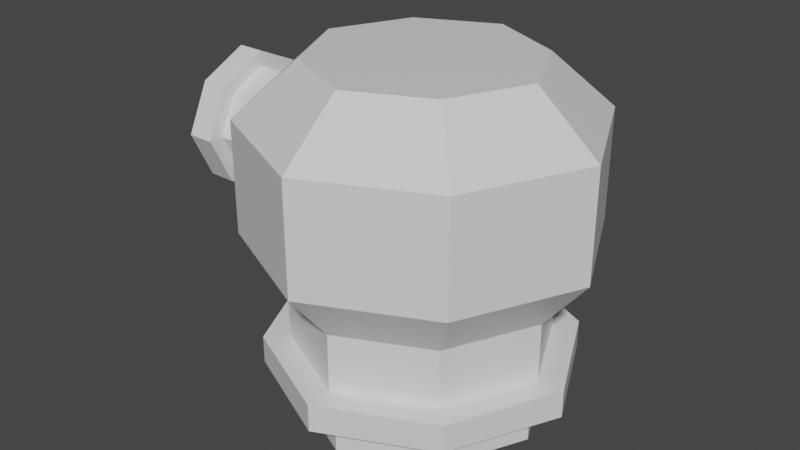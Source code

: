 # Source: turretBase.blend  (saved by Blender 2.81.16; exported with 4.5.12 LTS)
import bpy
from mathutils import Matrix  # noqa: F401  (used for matrix-valued properties, if any)

bpy.ops.wm.read_factory_settings(use_empty=True)
scene = bpy.context.scene
scene.name = 'Scene'

# ---- collections
col_collection = bpy.data.collections.new('Collection'); scene.collection.children.link(col_collection)

# ---- materials (node trees are filled in below, after node groups)
mat_material = bpy.data.materials.new('Material')
mat_material.alpha_threshold = 0.0
mat_material.use_transparent_shadow = False
mat_material.line_color = (0.0, 0.0, 0.0, 1.0)

# ---- material node trees
mat_material.use_nodes = True; mat_material.node_tree.nodes.clear()
_N = mat_material.node_tree.nodes; _L = mat_material.node_tree.links
n0 = _N.new('ShaderNodeOutputMaterial'); n0.name = 'Material Output'; n0.location = (300, 300)
n1 = _N.new('ShaderNodeBsdfPrincipled'); n1.name = 'Principled BSDF'; n1.location = (10, 300)
n1.distribution = 'GGX'
n1.subsurface_method = 'BURLEY'
n1.inputs[2].default_value = 0.4
n1.inputs[3].default_value = 1.45
n1.inputs[27].default_value = (0.0, 0.0, 0.0, 1.0)
n1.inputs[28].default_value = 1.0
_L.new(n1.outputs[0], n0.inputs[0])
n0.is_active_output = True

# ---- world
world_world = bpy.data.worlds.new('World'); scene.world = world_world
world_world.use_nodes = True; world_world.node_tree.nodes.clear()
_N = world_world.node_tree.nodes; _L = world_world.node_tree.links
n0 = _N.new('ShaderNodeOutputWorld'); n0.name = 'World Output'; n0.location = (300, 300)
n1 = _N.new('ShaderNodeBackground'); n1.name = 'Background'; n1.location = (10, 300)
n1.inputs[0].default_value = (0.05088, 0.05088, 0.05088, 1.0)
_L.new(n1.outputs[0], n0.inputs[0])
n0.is_active_output = True
world_world.color = (0.05088, 0.05088, 0.05088)
world_world.use_sun_shadow = False
world_world.sun_shadow_jitter_overblur = 0.0

# ---- meshes
me_cube = bpy.data.meshes.new('Cube')
me_cube.from_pydata([(0.404, 0.404, 0.1758), (0.404, 0.404, -0.02055), (0.404, -0.404, 0.1758), (0.404, -0.404, -0.02055), (-0.404, 0.404, 0.1758), (-0.404, 0.404, -0.02055), (-0.404, -0.404, 0.1758), (-0.404, -0.404, -0.02055), (-0.5947, 0.0, -0.02055), (0.0, 0.5947, -0.02055), (0.0, -0.5947, 0.1758), (0.5947, 0.0, 0.1758), (0.0, -0.5947, -0.02055), (-0.5947, 0.0, 0.1758), (0.0, 0.5947, 0.1758), (0.5947, 0.0, -0.02055), (0.0, 0.0, -0.02055), (0.0, -0.7539, 0.1758), (-0.5121, -0.5121, 0.1758), (0.7539, 0.0, 0.1758), (0.5121, -0.5121, 0.1758), (-0.7539, 0.0, 0.1758), (-0.5121, 0.5121, 0.1758), (0.0, 0.7539, 0.1758), (0.5121, 0.5121, 0.1758), (2.98e-08, -0.6257, 0.3084), (0.0, -0.7539, 0.3084), (-0.5121, -0.5121, 0.3084), (0.7539, 0.0, 0.3084), (0.5121, -0.5121, 0.3084), (-0.7539, 0.0, 0.3084), (-0.5121, 0.5121, 0.3084), (0.0, 0.7539, 0.3084), (0.5121, 0.5121, 0.3084), (-0.9715, 0.1872, 1.263), (-0.425, -0.425, 0.3084), (0.6257, -2.98e-08, 0.3084), (0.425, -0.425, 0.3084), (-0.6257, 1.127e-09, 0.3084), (-0.425, 0.425, 0.3084), (0.0, 0.6257, 0.3084), (0.425, 0.425, 0.3084), (4.074e-08, -0.8324, 0.84), (-0.7751, 0.1872, 1.263), (-0.9715, -0.1809, 1.263), (-0.7751, -0.1809, 1.263), (-0.9715, 0.1872, 0.8951), (-0.7751, 0.1872, 0.8951), (-0.9715, -0.1809, 0.8951), (-0.7751, -0.1809, 0.8951), (-0.7751, 0.003102, 0.8082), (-0.7751, 0.2741, 1.079), (-0.9715, -0.2678, 1.079), (-0.9715, 0.003102, 1.35), (-0.7751, -0.2678, 1.079), (-0.9715, 0.003102, 0.8082), (-0.9715, 0.2741, 1.079), (-0.7751, 0.003102, 1.35), (-0.7751, 0.003102, 1.079), (-0.9715, -0.3404, 1.079), (-0.9715, -0.2302, 0.8458), (-0.9715, 0.003102, 1.423), (-0.9715, -0.2302, 1.312), (-0.9715, 0.003102, 0.7356), (-0.9715, 0.2364, 0.8458), (-0.9715, 0.3466, 1.079), (-0.9715, 0.2364, 1.312), (-1.104, -0.2132, 1.079), (-1.104, -0.3404, 1.079), (-1.104, -0.2302, 0.8458), (-1.104, 0.003102, 1.423), (-1.104, -0.2302, 1.312), (-1.104, 0.003102, 0.7356), (-1.104, 0.2364, 0.8458), (-1.104, 0.3466, 1.079), (-1.104, 0.2364, 1.312), (-1.104, -0.1438, 0.9322), (-1.104, 0.003102, 1.295), (-1.104, -0.1438, 1.226), (-1.104, 0.003102, 0.8628), (-1.104, 0.1501, 0.9322), (-1.104, 0.2194, 1.079), (-1.104, 0.1501, 1.226), (2.98e-08, -0.6257, 0.5854), (-0.425, -0.425, 0.5854), (0.6257, -2.98e-08, 0.5854), (0.425, -0.425, 0.5854), (-0.6257, 1.127e-09, 0.5854), (-0.425, 0.425, 0.5854), (0.0, 0.6257, 0.5854), (0.425, 0.425, 0.5854), (4.074e-08, -0.8324, 1.361), (-0.5654, -0.5654, 0.84), (0.8324, -3.855e-08, 0.84), (0.5654, -0.5654, 0.84), (-0.8324, 2.593e-09, 0.84), (-0.5654, 0.5654, 0.84), (1.094e-09, 0.8324, 0.84), (0.5654, 0.5654, 0.84), (2.787e-08, -0.5366, 1.613), (-0.5654, -0.5654, 1.361), (0.8324, -3.855e-08, 1.361), (0.5654, -0.5654, 1.361), (-0.8324, 2.593e-09, 1.361), (-0.5654, 0.5654, 1.361), (1.094e-09, 0.8324, 1.361), (0.5654, 0.5654, 1.361), (-0.3645, -0.3645, 1.613), (0.5366, -2.167e-08, 1.613), (0.3645, -0.3645, 1.613), (-0.5366, 4.856e-09, 1.613), (-0.3645, 0.3645, 1.613), (2.314e-09, 0.5366, 1.613), (0.3645, 0.3645, 1.613), (2.787e-08, -2.167e-08, 1.613), (-0.8765, -0.2132, 1.079), (-0.8765, -0.1438, 0.9322), (-0.8765, 0.003102, 1.295), (-0.8765, -0.1438, 1.226), (-0.8765, 0.003102, 0.8628), (-0.8765, 0.1501, 0.9322), (-0.8765, 0.2194, 1.079), (-0.8765, 0.1501, 1.226), (-0.8765, 0.003102, 1.079)], [], [(10, 2, 20, 17), (12, 10, 6, 7), (8, 13, 4, 5), (16, 15, 3, 12), (15, 11, 2, 3), (9, 14, 0, 1), (5, 4, 14, 9), (1, 0, 11, 15), (8, 16, 12, 7), (5, 9, 16, 8), (9, 1, 15, 16), (7, 6, 13, 8), (3, 2, 10, 12), (2, 11, 19, 20), (14, 4, 22, 23), (4, 13, 21, 22), (18, 17, 26, 27), (22, 21, 30, 31), (17, 20, 29, 26), (21, 18, 27, 30), (0, 14, 23, 24), (13, 6, 18, 21), (6, 10, 17, 18), (11, 0, 24, 19), (30, 27, 35, 38), (29, 28, 36, 37), (33, 32, 40, 41), (28, 33, 41, 36), (23, 22, 31, 32), (19, 24, 33, 28), (24, 23, 32, 33), (20, 19, 28, 29), (41, 40, 89, 90), (36, 41, 90, 85), (40, 39, 88, 89), (35, 25, 83, 84), (26, 29, 37, 25), (31, 30, 38, 39), (27, 26, 25, 35), (32, 31, 39, 40), (52, 44, 62, 59), (54, 52, 48, 49), (50, 55, 46, 47), (58, 57, 45, 54), (57, 53, 44, 45), (51, 56, 34, 43), (47, 46, 56, 51), (43, 34, 53, 57), (50, 58, 54, 49), (47, 51, 58, 50), (51, 43, 57, 58), (49, 48, 55, 50), (45, 44, 52, 54), (44, 53, 61, 62), (56, 46, 64, 65), (46, 55, 63, 64), (60, 59, 68, 69), (64, 63, 72, 73), (59, 62, 71, 68), (63, 60, 69, 72), (34, 56, 65, 66), (55, 48, 60, 63), (48, 52, 59, 60), (53, 34, 66, 61), (72, 69, 76, 79), (71, 70, 77, 78), (75, 74, 81, 82), (70, 75, 82, 77), (65, 64, 73, 74), (61, 66, 75, 70), (66, 65, 74, 75), (62, 61, 70, 71), (76, 67, 115, 116), (80, 79, 119, 120), (67, 78, 118, 115), (79, 76, 116, 119), (68, 71, 78, 67), (73, 72, 79, 80), (69, 68, 67, 76), (74, 73, 80, 81), (83, 86, 94, 42), (87, 84, 92, 95), (86, 85, 93, 94), (90, 89, 97, 98), (37, 36, 85, 86), (38, 35, 84, 87), (25, 37, 86, 83), (39, 38, 87, 88), (94, 93, 101, 102), (98, 97, 105, 106), (93, 98, 106, 101), (97, 96, 104, 105), (88, 87, 95, 96), (84, 83, 42, 92), (89, 88, 96, 97), (85, 90, 98, 93), (105, 104, 111, 112), (100, 91, 99, 107), (104, 103, 110, 111), (91, 102, 109, 99), (95, 92, 100, 103), (42, 94, 102, 91), (96, 95, 103, 104), (92, 42, 91, 100), (114, 110, 107, 99), (108, 114, 99, 109), (113, 112, 114, 108), (112, 111, 110, 114), (101, 106, 113, 108), (106, 105, 112, 113), (102, 101, 108, 109), (103, 100, 107, 110), (123, 119, 116, 115), (117, 123, 115, 118), (122, 121, 123, 117), (121, 120, 119, 123), (81, 80, 120, 121), (77, 82, 122, 117), (82, 81, 121, 122), (78, 77, 117, 118)])
_uv = me_cube.uv_layers.new(name='UVMap')
_uv.uv.foreach_set('vector', [0.625, 0.875, 0.625, 0.75, 0.625, 0.75, 0.625, 0.875, 0.375, 0.875, 0.625, 0.875, 0.625, 1.0, 0.375, 1.0, 0.375, 0.125, 0.625, 0.125, 0.625, 0.25, 0.375, 0.25, 0.25, 0.625, 0.375, 0.625, 0.375, 0.75, 0.25, 0.75, 0.375, 0.625, 0.625, 0.625, 0.625, 0.75, 0.375, 0.75, 0.375, 0.375, 0.625, 0.375, 0.625, 0.5, 0.375, 0.5, 0.375, 0.25, 0.625, 0.25, 0.625, 0.375, 0.375, 0.375, 0.375, 0.5, 0.625, 0.5, 0.625, 0.625, 0.375, 0.625, 0.125, 0.625, 0.25, 0.625, 0.25, 0.75, 0.125, 0.75, 0.125, 0.5, 0.25, 0.5, 0.25, 0.625, 0.125, 0.625, 0.25, 0.5, 0.375, 0.5, 0.375, 0.625, 0.25, 0.625, 0.375, 0.0, 0.625, 0.0, 0.625, 0.125, 0.375, 0.125, 0.375, 0.75, 0.625, 0.75, 0.625, 0.875, 0.375, 0.875, 0.625, 0.75, 0.625, 0.625, 0.625, 0.625, 0.625, 0.75, 0.625, 0.375, 0.625, 0.25, 0.625, 0.25, 0.625, 0.375, 0.625, 0.25, 0.625, 0.125, 0.625, 0.125, 0.625, 0.25, 0.625, 1.0, 0.625, 0.875, 0.625, 0.875, 0.625, 1.0, 0.625, 0.25, 0.625, 0.125, 0.625, 0.125, 0.625, 0.25, 0.625, 0.875, 0.625, 0.75, 0.625, 0.75, 0.625, 0.875, 0.625, 0.125, 0.625, 0.0, 0.625, 0.0, 0.625, 0.125, 0.625, 0.5, 0.625, 0.375, 0.625, 0.375, 0.625, 0.5, 0.625, 0.125, 0.625, 0.0, 0.625, 0.0, 0.625, 0.125, 0.625, 1.0, 0.625, 0.875, 0.625, 0.875, 0.625, 1.0, 0.625, 0.625, 0.625, 0.5, 0.625, 0.5, 0.625, 0.625, 0.625, 0.125, 0.625, 0.0, 0.625, 0.0, 0.625, 0.125, 0.625, 0.75, 0.625, 0.625, 0.625, 0.625, 0.625, 0.75, 0.625, 0.5, 0.625, 0.375, 0.625, 0.375, 0.625, 0.5, 0.625, 0.625, 0.625, 0.5, 0.625, 0.5, 0.625, 0.625, 0.625, 0.375, 0.625, 0.25, 0.625, 0.25, 0.625, 0.375, 0.625, 0.625, 0.625, 0.5, 0.625, 0.5, 0.625, 0.625, 0.625, 0.5, 0.625, 0.375, 0.625, 0.375, 0.625, 0.5, 0.625, 0.75, 0.625, 0.625, 0.625, 0.625, 0.625, 0.75, 0.625, 0.5, 0.625, 0.375, 0.625, 0.375, 0.625, 0.5, 0.625, 0.625, 0.625, 0.5, 0.625, 0.5, 0.625, 0.625, 0.625, 0.375, 0.625, 0.25, 0.625, 0.25, 0.625, 0.375, 0.625, 1.0, 0.625, 0.875, 0.625, 0.875, 0.625, 1.0, 0.625, 0.875, 0.625, 0.75, 0.625, 0.75, 0.625, 0.875, 0.625, 0.25, 0.625, 0.125, 0.625, 0.125, 0.625, 0.25, 0.625, 1.0, 0.625, 0.875, 0.625, 0.875, 0.625, 1.0, 0.625, 0.375, 0.625, 0.25, 0.625, 0.25, 0.625, 0.375, 0.625, 0.875, 0.625, 0.75, 0.625, 0.75, 0.625, 0.875, 0.375, 0.875, 0.625, 0.875, 0.625, 1.0, 0.375, 1.0, 0.375, 0.125, 0.625, 0.125, 0.625, 0.25, 0.375, 0.25, 0.25, 0.625, 0.375, 0.625, 0.375, 0.75, 0.25, 0.75, 0.375, 0.625, 0.625, 0.625, 0.625, 0.75, 0.375, 0.75, 0.375, 0.375, 0.625, 0.375, 0.625, 0.5, 0.375, 0.5, 0.375, 0.25, 0.625, 0.25, 0.625, 0.375, 0.375, 0.375, 0.375, 0.5, 0.625, 0.5, 0.625, 0.625, 0.375, 0.625, 0.125, 0.625, 0.25, 0.625, 0.25, 0.75, 0.125, 0.75, 0.125, 0.5, 0.25, 0.5, 0.25, 0.625, 0.125, 0.625, 0.25, 0.5, 0.375, 0.5, 0.375, 0.625, 0.25, 0.625, 0.375, 0.0, 0.625, 0.0, 0.625, 0.125, 0.375, 0.125, 0.375, 0.75, 0.625, 0.75, 0.625, 0.875, 0.375, 0.875, 0.625, 0.75, 0.625, 0.625, 0.625, 0.625, 0.625, 0.75, 0.625, 0.375, 0.625, 0.25, 0.625, 0.25, 0.625, 0.375, 0.625, 0.25, 0.625, 0.125, 0.625, 0.125, 0.625, 0.25, 0.625, 1.0, 0.625, 0.875, 0.625, 0.875, 0.625, 1.0, 0.625, 0.25, 0.625, 0.125, 0.625, 0.125, 0.625, 0.25, 0.625, 0.875, 0.625, 0.75, 0.625, 0.75, 0.625, 0.875, 0.625, 0.125, 0.625, 0.0, 0.625, 0.0, 0.625, 0.125, 0.625, 0.5, 0.625, 0.375, 0.625, 0.375, 0.625, 0.5, 0.625, 0.125, 0.625, 0.0, 0.625, 0.0, 0.625, 0.125, 0.625, 1.0, 0.625, 0.875, 0.625, 0.875, 0.625, 1.0, 0.625, 0.625, 0.625, 0.5, 0.625, 0.5, 0.625, 0.625, 0.625, 0.125, 0.625, 0.0, 0.625, 0.0, 0.625, 0.125, 0.625, 0.75, 0.625, 0.625, 0.625, 0.625, 0.625, 0.75, 0.625, 0.5, 0.625, 0.375, 0.625, 0.375, 0.625, 0.5, 0.625, 0.625, 0.625, 0.5, 0.625, 0.5, 0.625, 0.625, 0.625, 0.375, 0.625, 0.25, 0.625, 0.25, 0.625, 0.375, 0.625, 0.625, 0.625, 0.5, 0.625, 0.5, 0.625, 0.625, 0.625, 0.5, 0.625, 0.375, 0.625, 0.375, 0.625, 0.5, 0.625, 0.75, 0.625, 0.625, 0.625, 0.625, 0.625, 0.75, 0.625, 1.0, 0.625, 0.875, 0.625, 0.875, 0.625, 1.0, 0.625, 0.25, 0.625, 0.125, 0.625, 0.125, 0.625, 0.25, 0.625, 0.875, 0.625, 0.75, 0.625, 0.75, 0.625, 0.875, 0.625, 0.125, 0.625, 0.0, 0.625, 0.0, 0.625, 0.125, 0.625, 0.875, 0.625, 0.75, 0.625, 0.75, 0.625, 0.875, 0.625, 0.25, 0.625, 0.125, 0.625, 0.125, 0.625, 0.25, 0.625, 1.0, 0.625, 0.875, 0.625, 0.875, 0.625, 1.0, 0.625, 0.375, 0.625, 0.25, 0.625, 0.25, 0.625, 0.375, 0.625, 0.875, 0.625, 0.75, 0.625, 0.75, 0.625, 0.875, 0.625, 0.125, 0.625, 0.0, 0.625, 0.0, 0.625, 0.125, 0.625, 0.75, 0.625, 0.625, 0.625, 0.625, 0.625, 0.75, 0.625, 0.5, 0.625, 0.375, 0.625, 0.375, 0.625, 0.5, 0.625, 0.75, 0.625, 0.625, 0.625, 0.625, 0.625, 0.75, 0.625, 0.125, 0.625, 0.0, 0.625, 0.0, 0.625, 0.125, 0.625, 0.875, 0.625, 0.75, 0.625, 0.75, 0.625, 0.875, 0.625, 0.25, 0.625, 0.125, 0.625, 0.125, 0.625, 0.25, 0.625, 0.75, 0.625, 0.625, 0.625, 0.625, 0.625, 0.75, 0.625, 0.5, 0.625, 0.375, 0.625, 0.375, 0.625, 0.5, 0.625, 0.625, 0.625, 0.5, 0.625, 0.5, 0.625, 0.625, 0.625, 0.375, 0.625, 0.25, 0.625, 0.25, 0.625, 0.375, 0.625, 0.25, 0.625, 0.125, 0.625, 0.125, 0.625, 0.25, 0.625, 1.0, 0.625, 0.875, 0.625, 0.875, 0.625, 1.0, 0.625, 0.375, 0.625, 0.25, 0.625, 0.25, 0.625, 0.375, 0.625, 0.625, 0.625, 0.5, 0.625, 0.5, 0.625, 0.625, 0.625, 0.375, 0.625, 0.25, 0.625, 0.25, 0.625, 0.375, 0.625, 1.0, 0.625, 0.875, 0.625, 0.875, 0.625, 1.0, 0.625, 0.25, 0.625, 0.125, 0.625, 0.125, 0.625, 0.25, 0.625, 0.875, 0.625, 0.75, 0.625, 0.75, 0.625, 0.875, 0.625, 0.125, 0.625, 0.0, 0.625, 0.0, 0.625, 0.125, 0.625, 0.875, 0.625, 0.75, 0.625, 0.75, 0.625, 0.875, 0.625, 0.25, 0.625, 0.125, 0.625, 0.125, 0.625, 0.25, 0.625, 1.0, 0.625, 0.875, 0.625, 0.875, 0.625, 1.0, 0.75, 0.625, 0.875, 0.625, 0.875, 0.75, 0.75, 0.75, 0.625, 0.625, 0.75, 0.625, 0.75, 0.75, 0.625, 0.75, 0.625, 0.5, 0.75, 0.5, 0.75, 0.625, 0.625, 0.625, 0.75, 0.5, 0.875, 0.5, 0.875, 0.625, 0.75, 0.625, 0.625, 0.625, 0.625, 0.5, 0.625, 0.5, 0.625, 0.625, 0.625, 0.5, 0.625, 0.375, 0.625, 0.375, 0.625, 0.5, 0.625, 0.75, 0.625, 0.625, 0.625, 0.625, 0.625, 0.75, 0.625, 0.125, 0.625, 0.0, 0.625, 0.0, 0.625, 0.125, 0.75, 0.625, 0.875, 0.625, 0.875, 0.75, 0.75, 0.75, 0.625, 0.625, 0.75, 0.625, 0.75, 0.75, 0.625, 0.75, 0.625, 0.5, 0.75, 0.5, 0.75, 0.625, 0.625, 0.625, 0.75, 0.5, 0.875, 0.5, 0.875, 0.625, 0.75, 0.625, 0.625, 0.375, 0.625, 0.25, 0.625, 0.25, 0.625, 0.375, 0.625, 0.625, 0.625, 0.5, 0.625, 0.5, 0.625, 0.625, 0.625, 0.5, 0.625, 0.375, 0.625, 0.375, 0.625, 0.5, 0.625, 0.75, 0.625, 0.625, 0.625, 0.625, 0.625, 0.75])
_ca = me_cube.color_attributes.new('Col', 'BYTE_COLOR', 'CORNER')
_ca.data.foreach_set('color', [0.314, 0.3185, 0.3419, 1.0, 0.314, 0.3185, 0.3419, 1.0, 0.314, 0.3185, 0.3419, 1.0, 0.314, 0.3185, 0.3419, 1.0, 0.02956, 0.0356, 0.09531, 1.0, 0.02956, 0.0356, 0.09531, 1.0, 0.02956, 0.0356, 0.09531, 1.0, 0.02956, 0.0356, 0.09531, 1.0, 0.02956, 0.0356, 0.09531, 1.0, 0.02956, 0.0356, 0.09531, 1.0, 0.02956, 0.0356, 0.09531, 1.0, 0.02956, 0.0356, 0.09531, 1.0, 0.02956, 0.0356, 0.09531, 1.0, 0.02956, 0.0356, 0.09531, 1.0, 0.02956, 0.0356, 0.09531, 1.0, 0.02956, 0.0356, 0.09531, 1.0, 0.02956, 0.0356, 0.09531, 1.0, 0.02956, 0.0356, 0.09531, 1.0, 0.02956, 0.0356, 0.09531, 1.0, 0.02956, 0.0356, 0.09531, 1.0, 0.02956, 0.0356, 0.09531, 1.0, 0.02956, 0.0356, 0.09531, 1.0, 0.02956, 0.0356, 0.09531, 1.0, 0.02956, 0.0356, 0.09531, 1.0, 0.02956, 0.0356, 0.09531, 1.0, 0.02956, 0.0356, 0.09531, 1.0, 0.02956, 0.0356, 0.09531, 1.0, 0.02956, 0.0356, 0.09531, 1.0, 0.02956, 0.0356, 0.09531, 1.0, 0.02956, 0.0356, 0.09531, 1.0, 0.02956, 0.0356, 0.09531, 1.0, 0.02956, 0.0356, 0.09531, 1.0, 0.02956, 0.0356, 0.09531, 1.0, 0.02956, 0.0356, 0.09531, 1.0, 0.02956, 0.0356, 0.09531, 1.0, 0.02956, 0.0356, 0.09531, 1.0, 0.02956, 0.0356, 0.09531, 1.0, 0.02956, 0.0356, 0.09531, 1.0, 0.02956, 0.0356, 0.09531, 1.0, 0.02956, 0.0356, 0.09531, 1.0, 0.02956, 0.0356, 0.09531, 1.0, 0.02956, 0.0356, 0.09531, 1.0, 0.02956, 0.0356, 0.09531, 1.0, 0.02956, 0.0356, 0.09531, 1.0, 0.02956, 0.0356, 0.09531, 1.0, 0.02956, 0.0356, 0.09531, 1.0, 0.02956, 0.0356, 0.09531, 1.0, 0.02956, 0.0356, 0.09531, 1.0, 0.02956, 0.0356, 0.09531, 1.0, 0.02956, 0.0356, 0.09531, 1.0, 0.02956, 0.0356, 0.09531, 1.0, 0.02956, 0.0356, 0.09531, 1.0, 0.314, 0.3185, 0.3419, 1.0, 0.314, 0.3185, 0.3419, 1.0, 0.314, 0.3185, 0.3419, 1.0, 0.314, 0.3185, 0.3419, 1.0, 0.314, 0.3185, 0.3419, 1.0, 0.314, 0.3185, 0.3419, 1.0, 0.314, 0.3185, 0.3419, 1.0, 0.314, 0.3185, 0.3419, 1.0, 0.314, 0.3185, 0.3419, 1.0, 0.314, 0.3185, 0.3419, 1.0, 0.314, 0.3185, 0.3419, 1.0, 0.314, 0.3185, 0.3419, 1.0, 0.314, 0.3185, 0.3419, 1.0, 0.314, 0.3185, 0.3419, 1.0, 0.314, 0.3185, 0.3419, 1.0, 0.314, 0.3185, 0.3419, 1.0, 0.314, 0.3185, 0.3419, 1.0, 0.314, 0.3185, 0.3419, 1.0, 0.314, 0.3185, 0.3419, 1.0, 0.314, 0.3185, 0.3419, 1.0, 0.314, 0.3185, 0.3419, 1.0, 0.314, 0.3185, 0.3419, 1.0, 0.314, 0.3185, 0.3419, 1.0, 0.314, 0.3185, 0.3419, 1.0, 0.314, 0.3185, 0.3419, 1.0, 0.314, 0.3185, 0.3419, 1.0, 0.314, 0.3185, 0.3419, 1.0, 0.314, 0.3185, 0.3419, 1.0, 0.314, 0.3185, 0.3419, 1.0, 0.314, 0.3185, 0.3419, 1.0, 0.314, 0.3185, 0.3419, 1.0, 0.314, 0.3185, 0.3419, 1.0, 0.314, 0.3185, 0.3419, 1.0, 0.314, 0.3185, 0.3419, 1.0, 0.314, 0.3185, 0.3419, 1.0, 0.314, 0.3185, 0.3419, 1.0, 0.314, 0.3185, 0.3419, 1.0, 0.314, 0.3185, 0.3419, 1.0, 0.314, 0.3185, 0.3419, 1.0, 0.314, 0.3185, 0.3419, 1.0, 0.314, 0.3185, 0.3419, 1.0, 0.314, 0.3185, 0.3419, 1.0, 0.314, 0.3185, 0.3419, 1.0, 0.314, 0.3185, 0.3419, 1.0, 0.314, 0.3185, 0.3419, 1.0, 0.314, 0.3185, 0.3419, 1.0, 0.314, 0.3185, 0.3419, 1.0, 0.314, 0.3185, 0.3419, 1.0, 0.314, 0.3185, 0.3419, 1.0, 0.314, 0.3185, 0.3419, 1.0, 0.314, 0.3185, 0.3419, 1.0, 0.314, 0.3185, 0.3419, 1.0, 0.314, 0.3185, 0.3419, 1.0, 0.314, 0.3185, 0.3419, 1.0, 0.314, 0.3185, 0.3419, 1.0, 0.314, 0.3185, 0.3419, 1.0, 0.314, 0.3185, 0.3419, 1.0, 0.314, 0.3185, 0.3419, 1.0, 0.314, 0.3185, 0.3419, 1.0, 0.314, 0.3185, 0.3419, 1.0, 0.314, 0.3185, 0.3419, 1.0, 0.314, 0.3185, 0.3419, 1.0, 0.314, 0.3185, 0.3419, 1.0, 0.314, 0.3185, 0.3419, 1.0, 0.314, 0.3185, 0.3419, 1.0, 0.314, 0.3185, 0.3419, 1.0, 0.314, 0.3185, 0.3419, 1.0, 0.314, 0.3185, 0.3419, 1.0, 0.314, 0.3185, 0.3419, 1.0, 0.314, 0.3185, 0.3419, 1.0, 0.314, 0.3185, 0.3419, 1.0, 0.314, 0.3185, 0.3419, 1.0, 0.314, 0.3185, 0.3419, 1.0, 0.314, 0.3185, 0.3419, 1.0, 0.314, 0.3185, 0.3419, 1.0, 0.314, 0.3185, 0.3419, 1.0, 0.02956, 0.0356, 0.09531, 1.0, 0.02956, 0.0356, 0.09531, 1.0, 0.02956, 0.0356, 0.09531, 1.0, 0.02956, 0.0356, 0.09531, 1.0, 0.02956, 0.0356, 0.09531, 1.0, 0.02956, 0.0356, 0.09531, 1.0, 0.02956, 0.0356, 0.09531, 1.0, 0.02956, 0.0356, 0.09531, 1.0, 0.02956, 0.0356, 0.09531, 1.0, 0.02956, 0.0356, 0.09531, 1.0, 0.02956, 0.0356, 0.09531, 1.0, 0.02956, 0.0356, 0.09531, 1.0, 0.02956, 0.0356, 0.09531, 1.0, 0.02956, 0.0356, 0.09531, 1.0, 0.02956, 0.0356, 0.09531, 1.0, 0.02956, 0.0356, 0.09531, 1.0, 0.314, 0.3185, 0.3419, 1.0, 0.314, 0.3185, 0.3419, 1.0, 0.314, 0.3185, 0.3419, 1.0, 0.314, 0.3185, 0.3419, 1.0, 0.314, 0.3185, 0.3419, 1.0, 0.314, 0.3185, 0.3419, 1.0, 0.314, 0.3185, 0.3419, 1.0, 0.314, 0.3185, 0.3419, 1.0, 0.314, 0.3185, 0.3419, 1.0, 0.314, 0.3185, 0.3419, 1.0, 0.314, 0.3185, 0.3419, 1.0, 0.314, 0.3185, 0.3419, 1.0, 0.314, 0.3185, 0.3419, 1.0, 0.314, 0.3185, 0.3419, 1.0, 0.314, 0.3185, 0.3419, 1.0, 0.314, 0.3185, 0.3419, 1.0, 0.01444, 0.01444, 0.01521, 1.0, 0.01444, 0.01444, 0.01521, 1.0, 0.01444, 0.01444, 0.01521, 1.0, 0.01444, 0.01444, 0.01521, 1.0, 0.01444, 0.01444, 0.01521, 1.0, 0.01444, 0.01444, 0.01521, 1.0, 0.01444, 0.01444, 0.01521, 1.0, 0.01444, 0.01444, 0.01521, 1.0, 0.01444, 0.01444, 0.01521, 1.0, 0.01444, 0.01444, 0.01521, 1.0, 0.01444, 0.01444, 0.01521, 1.0, 0.01444, 0.01444, 0.01521, 1.0, 0.01444, 0.01444, 0.01521, 1.0, 0.01444, 0.01444, 0.01521, 1.0, 0.01444, 0.01444, 0.01521, 1.0, 0.01444, 0.01444, 0.01521, 1.0, 0.01444, 0.01444, 0.01521, 1.0, 0.01444, 0.01444, 0.01521, 1.0, 0.01444, 0.01444, 0.01521, 1.0, 0.01444, 0.01444, 0.01521, 1.0, 0.01444, 0.01444, 0.01521, 1.0, 0.01444, 0.01444, 0.01521, 1.0, 0.01444, 0.01444, 0.01521, 1.0, 0.01444, 0.01444, 0.01521, 1.0, 0.01444, 0.01444, 0.01521, 1.0, 0.01444, 0.01444, 0.01521, 1.0, 0.01444, 0.01444, 0.01521, 1.0, 0.01444, 0.01444, 0.01521, 1.0, 0.01444, 0.01444, 0.01521, 1.0, 0.01444, 0.01444, 0.01521, 1.0, 0.01444, 0.01444, 0.01521, 1.0, 0.01444, 0.01444, 0.01521, 1.0, 0.01444, 0.01444, 0.01521, 1.0, 0.01444, 0.01444, 0.01521, 1.0, 0.01444, 0.01444, 0.01521, 1.0, 0.01444, 0.01444, 0.01521, 1.0, 0.01444, 0.01444, 0.01521, 1.0, 0.01444, 0.01444, 0.01521, 1.0, 0.01444, 0.01444, 0.01521, 1.0, 0.01444, 0.01444, 0.01521, 1.0, 0.01444, 0.01444, 0.01521, 1.0, 0.01444, 0.01444, 0.01521, 1.0, 0.01444, 0.01444, 0.01521, 1.0, 0.01444, 0.01444, 0.01521, 1.0, 0.01444, 0.01444, 0.01521, 1.0, 0.01444, 0.01444, 0.01521, 1.0, 0.01444, 0.01444, 0.01521, 1.0, 0.01444, 0.01444, 0.01521, 1.0, 0.01444, 0.01444, 0.01521, 1.0, 0.01444, 0.01444, 0.01521, 1.0, 0.01444, 0.01444, 0.01521, 1.0, 0.01444, 0.01444, 0.01521, 1.0, 0.01444, 0.01444, 0.01521, 1.0, 0.01444, 0.01444, 0.01521, 1.0, 0.01444, 0.01444, 0.01521, 1.0, 0.01444, 0.01444, 0.01521, 1.0, 0.01444, 0.01444, 0.01521, 1.0, 0.01444, 0.01444, 0.01521, 1.0, 0.01444, 0.01444, 0.01521, 1.0, 0.01444, 0.01444, 0.01521, 1.0, 0.01444, 0.01444, 0.01521, 1.0, 0.01444, 0.01444, 0.01521, 1.0, 0.01444, 0.01444, 0.01521, 1.0, 0.01444, 0.01444, 0.01521, 1.0, 0.01444, 0.01444, 0.01521, 1.0, 0.01444, 0.01444, 0.01521, 1.0, 0.01444, 0.01444, 0.01521, 1.0, 0.01444, 0.01444, 0.01521, 1.0, 0.01444, 0.01444, 0.01521, 1.0, 0.01444, 0.01444, 0.01521, 1.0, 0.01444, 0.01444, 0.01521, 1.0, 0.01444, 0.01444, 0.01521, 1.0, 0.01444, 0.01444, 0.01521, 1.0, 0.01444, 0.01444, 0.01521, 1.0, 0.01444, 0.01444, 0.01521, 1.0, 0.01444, 0.01444, 0.01521, 1.0, 0.01444, 0.01444, 0.01521, 1.0, 0.01444, 0.01444, 0.01521, 1.0, 0.01444, 0.01444, 0.01521, 1.0, 0.01444, 0.01444, 0.01521, 1.0, 0.01444, 0.01444, 0.01521, 1.0, 0.01444, 0.01444, 0.01521, 1.0, 0.01444, 0.01444, 0.01521, 1.0, 0.01444, 0.01444, 0.01521, 1.0, 0.01444, 0.01444, 0.01521, 1.0, 0.01444, 0.01444, 0.01521, 1.0, 0.01444, 0.01444, 0.01521, 1.0, 0.01444, 0.01444, 0.01521, 1.0, 0.01444, 0.01444, 0.01521, 1.0, 0.01444, 0.01444, 0.01521, 1.0, 0.01444, 0.01444, 0.01521, 1.0, 0.01444, 0.01444, 0.01521, 1.0, 0.01444, 0.01444, 0.01521, 1.0, 0.01444, 0.01444, 0.01521, 1.0, 0.01444, 0.01444, 0.01521, 1.0, 0.01444, 0.01444, 0.01521, 1.0, 0.01444, 0.01444, 0.01521, 1.0, 0.01444, 0.01444, 0.01521, 1.0, 0.01444, 0.01444, 0.01521, 1.0, 0.01444, 0.01444, 0.01521, 1.0, 0.01444, 0.01444, 0.01521, 1.0, 0.01444, 0.01444, 0.01521, 1.0, 0.01444, 0.01444, 0.01521, 1.0, 0.01444, 0.01444, 0.01521, 1.0, 0.01444, 0.01444, 0.01521, 1.0, 0.01444, 0.01444, 0.01521, 1.0, 0.01444, 0.01444, 0.01521, 1.0, 0.01444, 0.01444, 0.01521, 1.0, 0.01444, 0.01444, 0.01521, 1.0, 0.01444, 0.01444, 0.01521, 1.0, 0.01444, 0.01444, 0.01521, 1.0, 0.01444, 0.01444, 0.01521, 1.0, 0.01444, 0.01444, 0.01521, 1.0, 0.01444, 0.01444, 0.01521, 1.0, 0.01444, 0.01444, 0.01521, 1.0, 0.01444, 0.01444, 0.01521, 1.0, 0.01444, 0.01444, 0.01521, 1.0, 0.01444, 0.01444, 0.01521, 1.0, 0.01444, 0.01444, 0.01521, 1.0, 0.01444, 0.01444, 0.01521, 1.0, 0.01444, 0.01444, 0.01521, 1.0, 0.01444, 0.01444, 0.01521, 1.0, 0.01444, 0.01444, 0.01521, 1.0, 0.01444, 0.01444, 0.01521, 1.0, 0.01444, 0.01444, 0.01521, 1.0, 0.01444, 0.01444, 0.01521, 1.0, 0.01444, 0.01444, 0.01521, 1.0, 0.01444, 0.01444, 0.01521, 1.0, 0.01444, 0.01444, 0.01521, 1.0, 0.01444, 0.01444, 0.01521, 1.0, 0.01444, 0.01444, 0.01521, 1.0, 0.01444, 0.01444, 0.01521, 1.0, 0.01444, 0.01444, 0.01521, 1.0, 0.01444, 0.01444, 0.01521, 1.0, 0.01444, 0.01444, 0.01521, 1.0, 0.01444, 0.01444, 0.01521, 1.0, 0.01444, 0.01444, 0.01521, 1.0, 0.01444, 0.01444, 0.01521, 1.0, 0.01444, 0.01444, 0.01521, 1.0, 0.01444, 0.01444, 0.01521, 1.0, 0.01444, 0.01444, 0.01521, 1.0, 0.01444, 0.01444, 0.01521, 1.0, 0.01444, 0.01444, 0.01521, 1.0, 0.01444, 0.01444, 0.01521, 1.0, 0.01444, 0.01444, 0.01521, 1.0, 0.01444, 0.01444, 0.01521, 1.0, 0.01444, 0.01444, 0.01521, 1.0, 0.01444, 0.01444, 0.01521, 1.0, 0.01444, 0.01444, 0.01521, 1.0, 0.01444, 0.01444, 0.01521, 1.0, 0.01444, 0.01444, 0.01521, 1.0, 0.01444, 0.01444, 0.01521, 1.0, 0.01444, 0.01444, 0.01521, 1.0, 0.01444, 0.01444, 0.01521, 1.0, 0.01444, 0.01444, 0.01521, 1.0, 0.01444, 0.01444, 0.01521, 1.0, 0.01444, 0.01444, 0.01521, 1.0, 0.01444, 0.01444, 0.01521, 1.0, 0.01444, 0.01444, 0.01521, 1.0, 0.01444, 0.01444, 0.01521, 1.0, 0.02956, 0.0356, 0.09531, 1.0, 0.02956, 0.0356, 0.09531, 1.0, 0.02956, 0.0356, 0.09531, 1.0, 0.02956, 0.0356, 0.09531, 1.0, 0.02956, 0.0356, 0.09531, 1.0, 0.02956, 0.0356, 0.09531, 1.0, 0.02956, 0.0356, 0.09531, 1.0, 0.02956, 0.0356, 0.09531, 1.0, 0.02956, 0.0356, 0.09531, 1.0, 0.02956, 0.0356, 0.09531, 1.0, 0.02956, 0.0356, 0.09531, 1.0, 0.02956, 0.0356, 0.09531, 1.0, 0.02956, 0.0356, 0.09531, 1.0, 0.02956, 0.0356, 0.09531, 1.0, 0.02956, 0.0356, 0.09531, 1.0, 0.02956, 0.0356, 0.09531, 1.0, 0.02956, 0.0356, 0.09531, 1.0, 0.02956, 0.0356, 0.09531, 1.0, 0.02956, 0.0356, 0.09531, 1.0, 0.02956, 0.0356, 0.09531, 1.0, 0.02956, 0.0356, 0.09531, 1.0, 0.02956, 0.0356, 0.09531, 1.0, 0.02956, 0.0356, 0.09531, 1.0, 0.02956, 0.0356, 0.09531, 1.0, 0.02956, 0.0356, 0.09531, 1.0, 0.02956, 0.0356, 0.09531, 1.0, 0.02956, 0.0356, 0.09531, 1.0, 0.02956, 0.0356, 0.09531, 1.0, 0.02956, 0.0356, 0.09531, 1.0, 0.02956, 0.0356, 0.09531, 1.0, 0.02956, 0.0356, 0.09531, 1.0, 0.02956, 0.0356, 0.09531, 1.0, 0.02956, 0.0356, 0.09531, 1.0, 0.02956, 0.0356, 0.09531, 1.0, 0.02956, 0.0356, 0.09531, 1.0, 0.02956, 0.0356, 0.09531, 1.0, 0.02956, 0.0356, 0.09531, 1.0, 0.02956, 0.0356, 0.09531, 1.0, 0.02956, 0.0356, 0.09531, 1.0, 0.02956, 0.0356, 0.09531, 1.0, 0.02956, 0.0356, 0.09531, 1.0, 0.02956, 0.0356, 0.09531, 1.0, 0.02956, 0.0356, 0.09531, 1.0, 0.02956, 0.0356, 0.09531, 1.0, 0.02956, 0.0356, 0.09531, 1.0, 0.02956, 0.0356, 0.09531, 1.0, 0.02956, 0.0356, 0.09531, 1.0, 0.02956, 0.0356, 0.09531, 1.0, 0.02956, 0.0356, 0.09531, 1.0, 0.02956, 0.0356, 0.09531, 1.0, 0.02956, 0.0356, 0.09531, 1.0, 0.02956, 0.0356, 0.09531, 1.0, 0.02956, 0.0356, 0.09531, 1.0, 0.02956, 0.0356, 0.09531, 1.0, 0.02956, 0.0356, 0.09531, 1.0, 0.02956, 0.0356, 0.09531, 1.0, 0.02956, 0.0356, 0.09531, 1.0, 0.02956, 0.0356, 0.09531, 1.0, 0.02956, 0.0356, 0.09531, 1.0, 0.02956, 0.0356, 0.09531, 1.0, 0.02956, 0.0356, 0.09531, 1.0, 0.02956, 0.0356, 0.09531, 1.0, 0.02956, 0.0356, 0.09531, 1.0, 0.02956, 0.0356, 0.09531, 1.0, 0.02956, 0.0356, 0.09531, 1.0, 0.02956, 0.0356, 0.09531, 1.0, 0.02956, 0.0356, 0.09531, 1.0, 0.02956, 0.0356, 0.09531, 1.0, 0.02956, 0.0356, 0.09531, 1.0, 0.02956, 0.0356, 0.09531, 1.0, 0.02956, 0.0356, 0.09531, 1.0, 0.02956, 0.0356, 0.09531, 1.0, 0.02956, 0.0356, 0.09531, 1.0, 0.02956, 0.0356, 0.09531, 1.0, 0.02956, 0.0356, 0.09531, 1.0, 0.02956, 0.0356, 0.09531, 1.0, 0.02956, 0.0356, 0.09531, 1.0, 0.02956, 0.0356, 0.09531, 1.0, 0.02956, 0.0356, 0.09531, 1.0, 0.02956, 0.0356, 0.09531, 1.0, 0.02956, 0.0356, 0.09531, 1.0, 0.02956, 0.0356, 0.09531, 1.0, 0.02956, 0.0356, 0.09531, 1.0, 0.02956, 0.0356, 0.09531, 1.0, 0.02956, 0.0356, 0.09531, 1.0, 0.02956, 0.0356, 0.09531, 1.0, 0.02956, 0.0356, 0.09531, 1.0, 0.02956, 0.0356, 0.09531, 1.0, 0.02956, 0.0356, 0.09531, 1.0, 0.02956, 0.0356, 0.09531, 1.0, 0.02956, 0.0356, 0.09531, 1.0, 0.02956, 0.0356, 0.09531, 1.0, 0.02956, 0.0356, 0.09531, 1.0, 0.02956, 0.0356, 0.09531, 1.0, 0.02956, 0.0356, 0.09531, 1.0, 0.02956, 0.0356, 0.09531, 1.0, 0.02956, 0.0356, 0.09531, 1.0, 0.02956, 0.0356, 0.09531, 1.0, 0.02956, 0.0356, 0.09531, 1.0, 0.02956, 0.0356, 0.09531, 1.0, 0.02956, 0.0356, 0.09531, 1.0, 0.02956, 0.0356, 0.09531, 1.0, 0.02956, 0.0356, 0.09531, 1.0, 0.02956, 0.0356, 0.09531, 1.0, 0.02956, 0.0356, 0.09531, 1.0, 0.02956, 0.0356, 0.09531, 1.0, 0.02956, 0.0356, 0.09531, 1.0, 0.02956, 0.0356, 0.09531, 1.0, 0.02956, 0.0356, 0.09531, 1.0, 0.02956, 0.0356, 0.09531, 1.0, 0.02956, 0.0356, 0.09531, 1.0, 0.02956, 0.0356, 0.09531, 1.0, 0.02956, 0.0356, 0.09531, 1.0, 0.02956, 0.0356, 0.09531, 1.0, 0.02956, 0.0356, 0.09531, 1.0, 0.02956, 0.0356, 0.09531, 1.0, 0.02956, 0.0356, 0.09531, 1.0, 0.02956, 0.0356, 0.09531, 1.0, 0.02956, 0.0356, 0.09531, 1.0, 0.02956, 0.0356, 0.09531, 1.0, 0.02956, 0.0356, 0.09531, 1.0, 0.02956, 0.0356, 0.09531, 1.0, 0.02956, 0.0356, 0.09531, 1.0, 0.02956, 0.0356, 0.09531, 1.0, 0.02956, 0.0356, 0.09531, 1.0, 0.02956, 0.0356, 0.09531, 1.0, 0.02956, 0.0356, 0.09531, 1.0, 0.02956, 0.0356, 0.09531, 1.0, 0.01444, 0.01444, 0.01521, 1.0, 0.01444, 0.01444, 0.01521, 1.0, 0.01444, 0.01444, 0.01521, 1.0, 0.01444, 0.01444, 0.01521, 1.0, 0.01444, 0.01444, 0.01521, 1.0, 0.01444, 0.01444, 0.01521, 1.0, 0.01444, 0.01444, 0.01521, 1.0, 0.01444, 0.01444, 0.01521, 1.0, 0.01444, 0.01444, 0.01521, 1.0, 0.01444, 0.01444, 0.01521, 1.0, 0.01444, 0.01444, 0.01521, 1.0, 0.01444, 0.01444, 0.01521, 1.0, 0.01444, 0.01444, 0.01521, 1.0, 0.01444, 0.01444, 0.01521, 1.0, 0.01444, 0.01444, 0.01521, 1.0, 0.01444, 0.01444, 0.01521, 1.0, 0.01444, 0.01444, 0.01521, 1.0, 0.01444, 0.01444, 0.01521, 1.0, 0.01444, 0.01444, 0.01521, 1.0, 0.01444, 0.01444, 0.01521, 1.0, 0.01444, 0.01444, 0.01521, 1.0, 0.01444, 0.01444, 0.01521, 1.0, 0.01444, 0.01444, 0.01521, 1.0, 0.01444, 0.01444, 0.01521, 1.0, 0.01444, 0.01444, 0.01521, 1.0, 0.01444, 0.01444, 0.01521, 1.0, 0.01444, 0.01444, 0.01521, 1.0, 0.01444, 0.01444, 0.01521, 1.0, 0.01444, 0.01444, 0.01521, 1.0, 0.01444, 0.01444, 0.01521, 1.0, 0.01444, 0.01444, 0.01521, 1.0, 0.01444, 0.01444, 0.01521, 1.0])
me_cube.materials.append(mat_material)
me_cube.use_remesh_preserve_volume = False
me_cube.use_remesh_preserve_attributes = False
me_cube.use_mirror_vertex_groups = False
me_cube.update()

# ---- objects
ob_cube = bpy.data.objects.new('Cube', me_cube)

# ---- transforms, parenting, visibility, modifiers, constraints
ob_cube.location = (0.0, 0.0, 0.0)
ob_cube.lock_rotations_4d = False
ob_cube.empty_display_type = 'ARROWS'
ob_cube.lineart.crease_threshold = 0.0

# ---- collection membership
col_collection.objects.link(ob_cube)

# ---- scene / render settings (as saved in the file)
scene.frame_start = 1; scene.frame_end = 250; scene.frame_set(1)
scene.render.engine = 'BLENDER_EEVEE_NEXT'
scene.cycles.use_denoising = False
scene.cycles.samples = 128
scene.cycles.sampling_pattern = 'TABULATED_SOBOL'
scene.cycles.use_adaptive_sampling = False
scene.cycles.use_light_tree = False
scene.view_settings.view_transform = 'Filmic'
bpy.context.view_layer.update()

# ---- added for rendering (the .blend has no active camera and no usable light): camera, sun
cam_auto = bpy.data.cameras.new('AutoCamera')
cam_auto.lens = 50.0
cam_auto.sensor_width = 36.0
cam_auto.clip_end = 1000.0
ob_auto_camera = bpy.data.objects.new('AutoCamera', cam_auto)
scene.collection.objects.link(ob_auto_camera)
ob_auto_camera.location = (2.66892, -3.36571, 3.03997)
ob_auto_camera.rotation_euler = (1.09748, -7.21219e-08, 0.694738)
scene.camera = ob_auto_camera
light_auto_sun = bpy.data.lights.new('AutoSun', 'SUN')
light_auto_sun.energy = 3.0
light_auto_sun.angle = 0.0523599
ob_auto_sun = bpy.data.objects.new('AutoSun', light_auto_sun)
scene.collection.objects.link(ob_auto_sun)
ob_auto_sun.rotation_euler = (0.872665, 0.174533, 0.523599)
bpy.context.view_layer.update()
